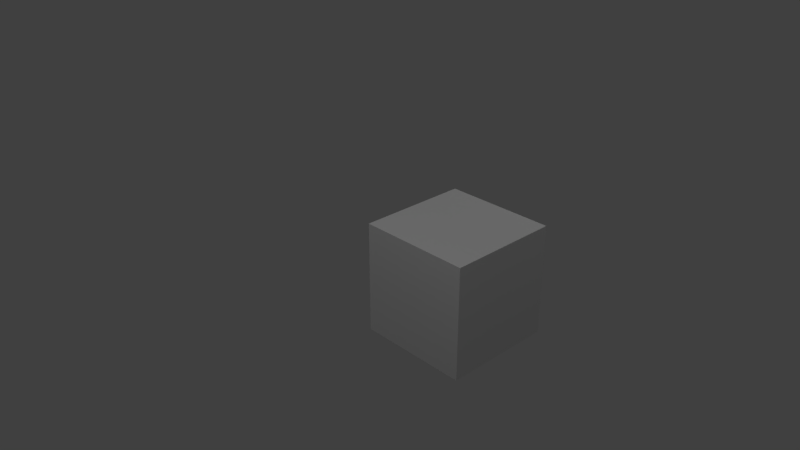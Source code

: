# Source: basic_cube.blend  (saved by Blender 2.78.0; exported with 4.5.12 LTS)
import bpy
from mathutils import Matrix  # noqa: F401  (used for matrix-valued properties, if any)

bpy.ops.wm.read_factory_settings(use_empty=True)
scene = bpy.context.scene
scene.name = 'Scene'

# ---- collections
col_collection_1 = bpy.data.collections.new('Collection 1'); scene.collection.children.link(col_collection_1)

# ---- materials (node trees are filled in below, after node groups)
mat_material = bpy.data.materials.new('Material')
mat_material.alpha_threshold = 0.0
mat_material.use_transparent_shadow = False
mat_material.roughness = 0.5
mat_material.line_color = (0.0, 0.0, 0.0, 1.0)

# ---- material node trees

# ---- world
world_world = bpy.data.worlds.new('World'); scene.world = world_world
world_world.color = (0.05088, 0.05088, 0.05088)
world_world.use_sun_shadow = False
world_world.sun_shadow_jitter_overblur = 0.0
world_world.cycles.sampling_method = 'MANUAL'

# ---- cameras
cam_camera = bpy.data.cameras.new('Camera')
cam_camera.clip_end = 100.0
cam_camera.lens = 35.0
cam_camera.sensor_width = 32.0
cam_camera.sensor_height = 18.0
cam_camera.ortho_scale = 7.314
cam_camera.dof.focus_distance = 0.0
cam_camera.dof.aperture_fstop = 128.0

# ---- lights
light_lamp = bpy.data.lights.new('Lamp', 'POINT')
light_lamp.transmission_factor = 0.0
light_lamp.cutoff_distance = 30.0
light_lamp.energy = 100.0
light_lamp.shadow_buffer_clip_start = 1.001
light_lamp.shadow_soft_size = 0.1
light_lamp.shadow_maximum_resolution = 0.006
light_lamp.use_absolute_resolution = True
light_lamp_001 = bpy.data.lights.new('Lamp.001', 'POINT')
light_lamp_001.transmission_factor = 0.0
light_lamp_001.cutoff_distance = 30.0
light_lamp_001.energy = 100.0
light_lamp_001.shadow_buffer_clip_start = 1.001
light_lamp_001.shadow_soft_size = 0.1
light_lamp_001.shadow_maximum_resolution = 0.006
light_lamp_001.use_absolute_resolution = True
light_lamp_002 = bpy.data.lights.new('Lamp.002', 'POINT')
light_lamp_002.transmission_factor = 0.0
light_lamp_002.cutoff_distance = 30.0
light_lamp_002.energy = 100.0
light_lamp_002.shadow_buffer_clip_start = 1.001
light_lamp_002.shadow_soft_size = 0.1
light_lamp_002.shadow_maximum_resolution = 0.006
light_lamp_002.use_absolute_resolution = True
light_lamp_003 = bpy.data.lights.new('Lamp.003', 'POINT')
light_lamp_003.transmission_factor = 0.0
light_lamp_003.cutoff_distance = 30.0
light_lamp_003.energy = 100.0
light_lamp_003.shadow_buffer_clip_start = 1.001
light_lamp_003.shadow_soft_size = 0.1
light_lamp_003.shadow_maximum_resolution = 0.006
light_lamp_003.use_absolute_resolution = True
light_lamp_004 = bpy.data.lights.new('Lamp.004', 'POINT')
light_lamp_004.transmission_factor = 0.0
light_lamp_004.cutoff_distance = 30.0
light_lamp_004.energy = 100.0
light_lamp_004.shadow_buffer_clip_start = 1.001
light_lamp_004.shadow_soft_size = 0.1
light_lamp_004.shadow_maximum_resolution = 0.006
light_lamp_004.use_absolute_resolution = True

# ---- meshes
me_cube = bpy.data.meshes.new('Cube')
me_cube.from_pydata([(1.0, 1.0, -1.0), (1.0, -1.0, -1.0), (-1.0, -1.0, -1.0), (-1.0, 1.0, -1.0), (1.0, 1.0, 1.0), (1.0, -1.0, 1.0), (-1.0, -1.0, 1.0), (-1.0, 1.0, 1.0)], [], [(0, 1, 2, 3), (4, 7, 6, 5), (0, 4, 5, 1), (1, 5, 6, 2), (2, 6, 7, 3), (4, 0, 3, 7)])
_uv = me_cube.uv_layers.new(name='UVMap')
_uv.uv.foreach_set('vector', [0.0001998, 0.6665, 0.3331, 0.6665, 0.3331, 0.3335, 0.0001998, 0.3335, 0.0001998, 0.3331, 0.0001998, 0.0001998, 0.3331, 0.0001998, 0.3331, 0.3331, 0.6669, 0.3331, 0.6669, 0.0001998, 0.9998, 0.0001998, 0.9998, 0.3331, 0.3335, 0.3331, 0.3335, 0.0001998, 0.6665, 0.0001998, 0.6665, 0.3331, 0.3331, 0.6669, 0.0001998, 0.6669, 0.0001998, 0.9998, 0.3331, 0.9998, 0.3335, 0.6665, 0.6665, 0.6665, 0.6665, 0.3335, 0.3335, 0.3335])
me_cube.materials.append(mat_material)
me_cube.use_remesh_preserve_volume = False
me_cube.use_remesh_preserve_attributes = False
me_cube.use_mirror_vertex_groups = False
me_cube.update()

# ---- objects
ob_cube = bpy.data.objects.new('Cube', me_cube)
ob_lamp = bpy.data.objects.new('Lamp', light_lamp)
ob_camera = bpy.data.objects.new('Camera', cam_camera)
ob_lamp_001 = bpy.data.objects.new('Lamp.001', light_lamp_001)
ob_lamp_002 = bpy.data.objects.new('Lamp.002', light_lamp_002)
ob_lamp_003 = bpy.data.objects.new('Lamp.003', light_lamp_003)
ob_lamp_004 = bpy.data.objects.new('Lamp.004', light_lamp_004)

# ---- transforms, parenting, visibility, modifiers, constraints
ob_cube.location = (0.0, 0.0, 0.0)
ob_cube.lock_rotations_4d = False
ob_cube.empty_display_type = 'ARROWS'
ob_cube.lineart.crease_threshold = 0.0
ob_lamp.location = (-5.755, -4.04, 5.904)
ob_lamp.rotation_euler = (0.6503, 0.05522, 1.866)
ob_lamp.lock_rotations_4d = False
ob_lamp.empty_display_type = 'ARROWS'
ob_lamp.color = (0.0, 0.0, 0.0, 0.0)
ob_lamp.lineart.crease_threshold = 0.0
ob_camera.location = (8.471, -9.243, 7.219)
ob_camera.rotation_euler = (1.109, 0.0, 0.8149)
ob_camera.lock_rotations_4d = False
ob_camera.empty_display_type = 'ARROWS'
ob_camera.color = (0.0, 0.0, 0.0, 0.0)
ob_camera.display_type = 'WIRE'
ob_camera.lineart.crease_threshold = 0.0
ob_lamp_001.location = (1.9, -4.04, 5.904)
ob_lamp_001.rotation_euler = (0.6503, 0.05522, 1.866)
ob_lamp_001.lock_rotations_4d = False
ob_lamp_001.empty_display_type = 'ARROWS'
ob_lamp_001.color = (0.0, 0.0, 0.0, 0.0)
ob_lamp_001.lineart.crease_threshold = 0.0
ob_lamp_002.location = (1.9, 4.359, 5.904)
ob_lamp_002.rotation_euler = (0.6503, 0.05522, 1.866)
ob_lamp_002.lock_rotations_4d = False
ob_lamp_002.empty_display_type = 'ARROWS'
ob_lamp_002.color = (0.0, 0.0, 0.0, 0.0)
ob_lamp_002.lineart.crease_threshold = 0.0
ob_lamp_003.location = (-6.216, 4.359, 5.904)
ob_lamp_003.rotation_euler = (0.6503, 0.05522, 1.866)
ob_lamp_003.lock_rotations_4d = False
ob_lamp_003.empty_display_type = 'ARROWS'
ob_lamp_003.color = (0.0, 0.0, 0.0, 0.0)
ob_lamp_003.lineart.crease_threshold = 0.0
ob_lamp_004.location = (-0.1564, -0.2143, -8.38)
ob_lamp_004.rotation_euler = (0.6503, 0.05522, 1.866)
ob_lamp_004.lock_rotations_4d = False
ob_lamp_004.empty_display_type = 'ARROWS'
ob_lamp_004.color = (0.0, 0.0, 0.0, 0.0)
ob_lamp_004.lineart.crease_threshold = 0.0

# ---- collection membership
col_collection_1.objects.link(ob_cube)
col_collection_1.objects.link(ob_lamp)
col_collection_1.objects.link(ob_camera)
col_collection_1.objects.link(ob_lamp_001)
col_collection_1.objects.link(ob_lamp_002)
col_collection_1.objects.link(ob_lamp_003)
col_collection_1.objects.link(ob_lamp_004)

# ---- scene / render settings (as saved in the file)
scene.camera = ob_camera
scene.frame_start = 1; scene.frame_end = 250; scene.frame_set(1)
scene.render.engine = 'BLENDER_EEVEE_NEXT'
scene.render.resolution_percentage = 50
scene.render.dither_intensity = 0.0
scene.cycles.use_denoising = False
scene.cycles.samples = 128
scene.cycles.sampling_pattern = 'TABULATED_SOBOL'
scene.cycles.light_sampling_threshold = 0.0
scene.cycles.use_adaptive_sampling = False
scene.cycles.use_light_tree = False
scene.cycles.blur_glossy = 0.0
scene.cycles.sample_clamp_indirect = 0.0
scene.view_settings.view_transform = 'Standard'
bpy.context.view_layer.update()
